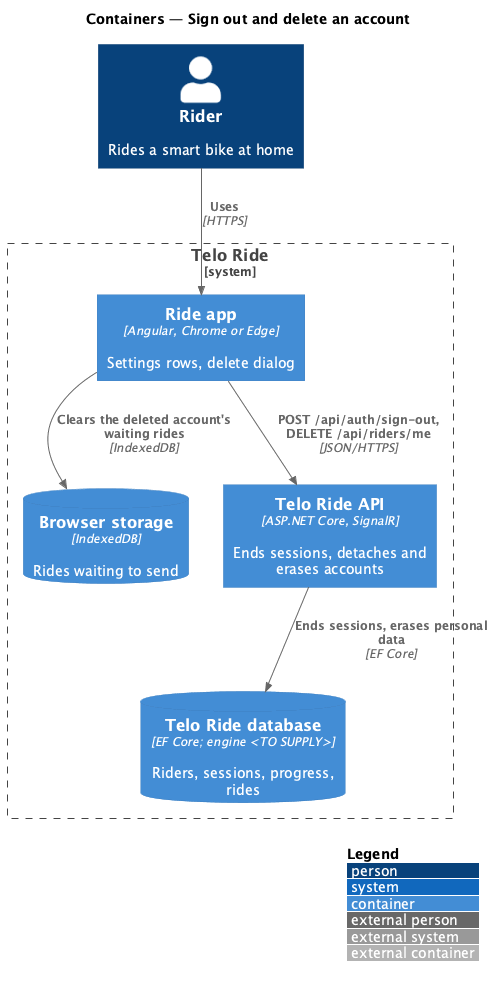

The diagram above was rendered by PlantUML. Its source (embedded in the PNG):
@startuml
!include <C4/C4_Container>
LAYOUT_WITH_LEGEND()
title Containers — Sign out and delete an account
Person(rider, "Rider", "Rides a smart bike at home")
System_Boundary(telo, "Telo Ride") {
  Container(app, "Ride app", "Angular, Chrome or Edge", "Settings rows, delete dialog")
  ContainerDb(idb, "Browser storage", "IndexedDB", "Rides waiting to send")
  Container(api, "Telo Ride API", "ASP.NET Core, SignalR", "Ends sessions, detaches and erases accounts")
  ContainerDb(db, "Telo Ride database", "EF Core; engine <TO SUPPLY>", "Riders, sessions, progress, rides")
}
Rel(rider, app, "Uses", "HTTPS")
Rel(app, api, "POST /api/auth/sign-out, DELETE /api/riders/me", "JSON/HTTPS")
Rel(app, idb, "Clears the deleted account's waiting rides", "IndexedDB")
Rel(api, db, "Ends sessions, erases personal data", "EF Core")
@enduml